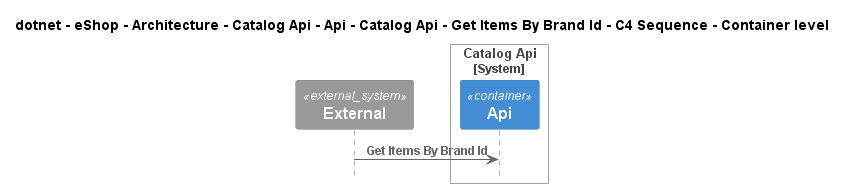

The diagram above was rendered by PlantUML. Its source (embedded in the PNG):
@startuml
!pragma layout smetana
!include ..\..\..\..\..\..\..\..\..\..\..\.c4s\C4_Sequence.puml

title dotnet - eShop - Architecture - Catalog Api - Api - Catalog Api - Get Items By Brand Id - C4 Sequence - Container level

System_Ext(C4InterFlow.SoftwareSystems.ExternalSystem, "External", "")

System_Boundary(dotnet.eShop.Architecture.SoftwareSystems.CatalogApi, "Catalog Api")
    Container(dotnet.eShop.Architecture.SoftwareSystems.CatalogApi.Containers.Api, "Api", "", "")
Boundary_End()

Rel(C4InterFlow.SoftwareSystems.ExternalSystem, dotnet.eShop.Architecture.SoftwareSystems.CatalogApi.Containers.Api, "Get Items By Brand Id")


@enduml